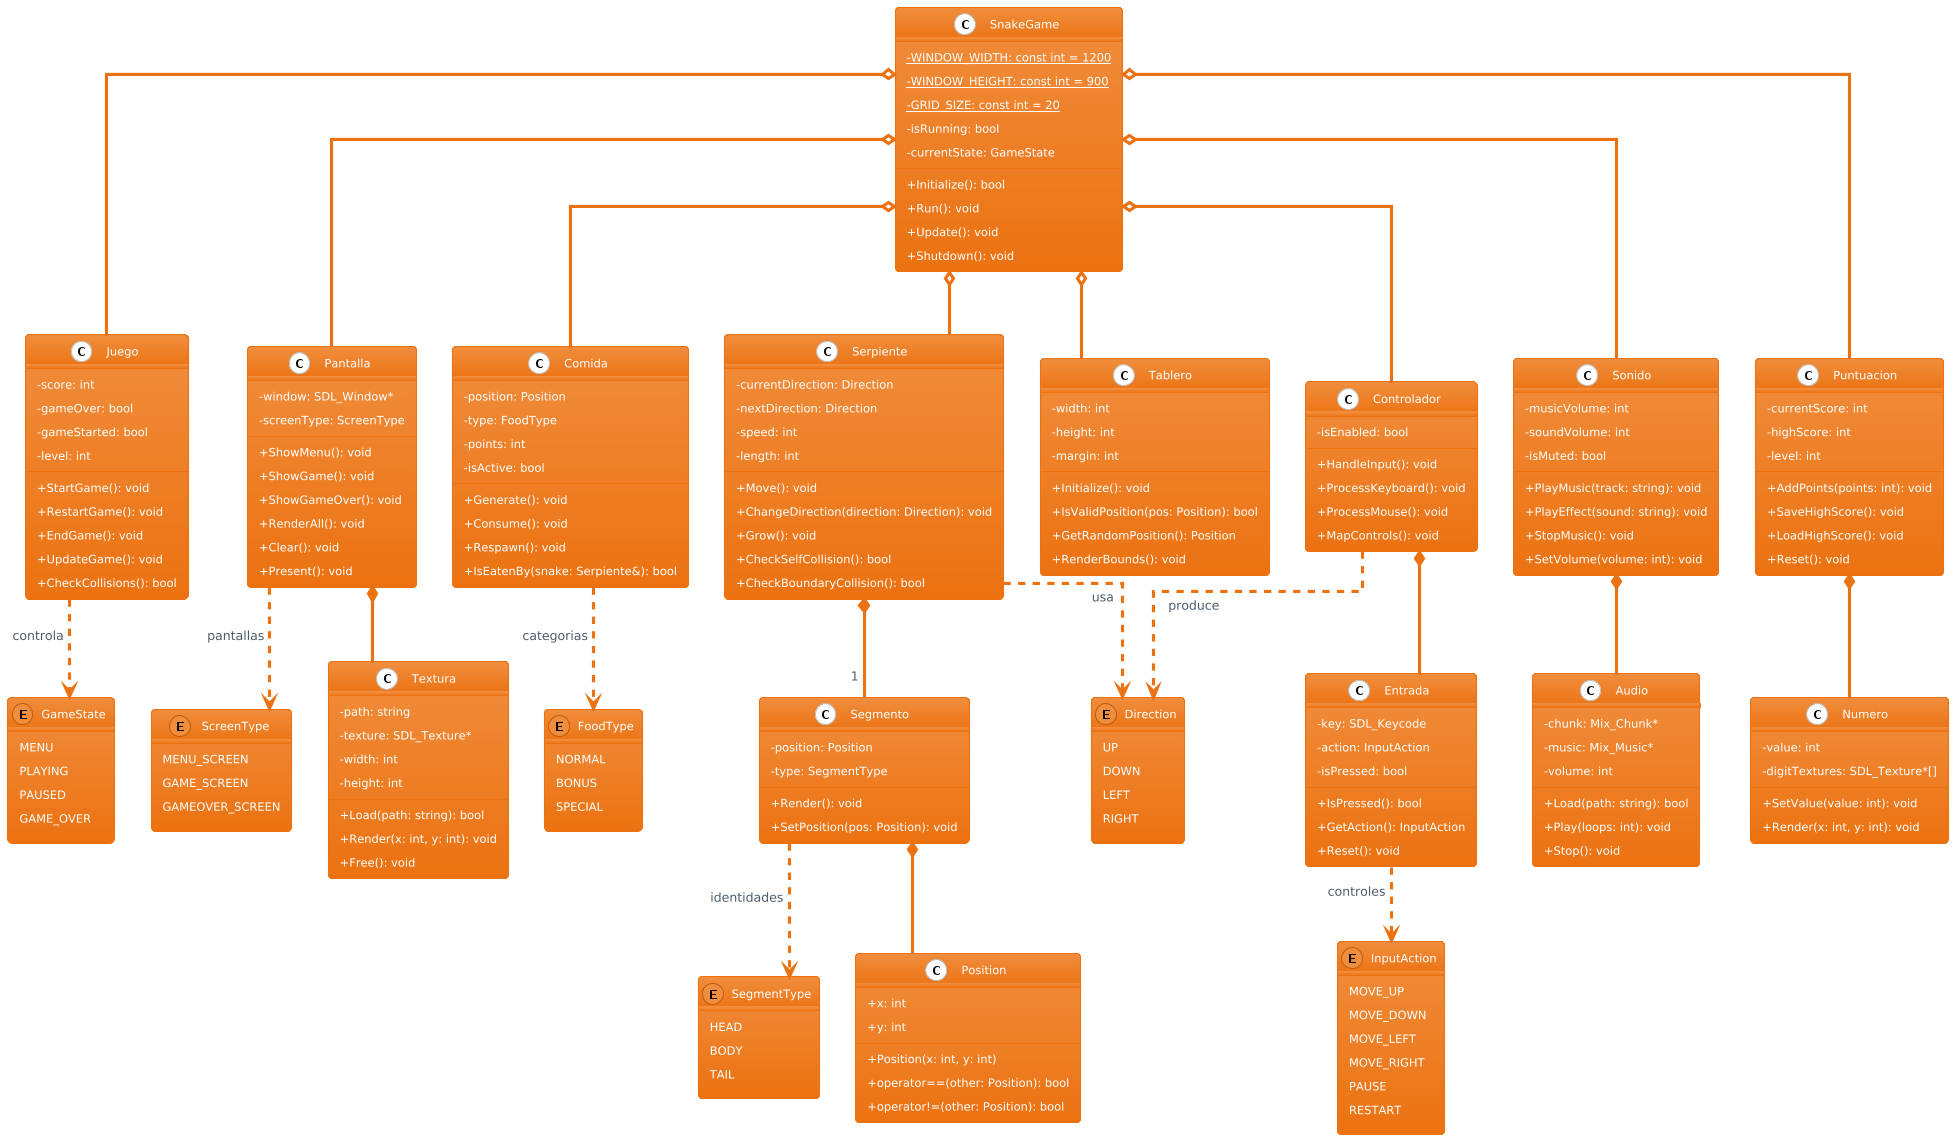

The diagram above was rendered by PlantUML. Its source (embedded in the PNG):
@startuml
!theme aws-orange
skinparam classAttributeIconSize 0
skinparam linetype ortho

' ===== CLASE PRINCIPAL DEL SISTEMA =====
class SnakeGame {
    - {static} WINDOW_WIDTH: const int = 1200
    - {static} WINDOW_HEIGHT: const int = 900
    - {static} GRID_SIZE: const int = 20
    - isRunning: bool
    - currentState: GameState
    __
    + Initialize(): bool
    + Run(): void
    + Update(): void
    + Shutdown(): void
}

' ===== COMPONENTES PRINCIPALES =====
class Juego {
    - score: int
    - gameOver: bool
    - gameStarted: bool
    - level: int
    __
    + StartGame(): void
    + RestartGame(): void
    + EndGame(): void
    + UpdateGame(): void
    + CheckCollisions(): bool
}

class Pantalla {
    - window: SDL_Window*
    - screenType: ScreenType
    __
    + ShowMenu(): void
    + ShowGame(): void
    + ShowGameOver(): void
    + RenderAll(): void
    + Clear(): void
    + Present(): void
}

class Serpiente {
    - currentDirection: Direction
    - nextDirection: Direction
    - speed: int
    - length: int
    __
    + Move(): void
    + ChangeDirection(direction: Direction): void
    + Grow(): void
    + CheckSelfCollision(): bool
    + CheckBoundaryCollision(): bool
}

class Comida {
    - position: Position
    - type: FoodType
    - points: int
    - isActive: bool
    __
    + Generate(): void
    + Consume(): void
    + Respawn(): void
    + IsEatenBy(snake: Serpiente&): bool
}

class Tablero {
    - width: int
    - height: int
    - margin: int
    __
    + Initialize(): void
    + IsValidPosition(pos: Position): bool
    + GetRandomPosition(): Position
    + RenderBounds(): void
}

class Controlador {
    - isEnabled: bool
    __
    + HandleInput(): void
    + ProcessKeyboard(): void
    + ProcessMouse(): void
    + MapControls(): void
}

class Sonido {
    - musicVolume: int
    - soundVolume: int
    - isMuted: bool
    __
    + PlayMusic(track: string): void
    + PlayEffect(sound: string): void
    + StopMusic(): void
    + SetVolume(volume: int): void
}

class Puntuacion {
    - currentScore: int
    - highScore: int
    - level: int
    __
    + AddPoints(points: int): void
    + SaveHighScore(): void
    + LoadHighScore(): void
    + Reset(): void
}

' ===== ELEMENTOS INTERNOS =====
class Segmento {
    - position: Position
    - type: SegmentType
    __
    + Render(): void
    + SetPosition(pos: Position): void
}

class Position {
    + x: int
    + y: int
    __
    + Position(x: int, y: int)
    + operator==(other: Position): bool
    + operator!=(other: Position): bool
}

class Textura {
    - path: string
    - texture: SDL_Texture*
    - width: int
    - height: int
    __
    + Load(path: string): bool
    + Render(x: int, y: int): void
    + Free(): void
}

class Audio {
    - chunk: Mix_Chunk*
    - music: Mix_Music*
    - volume: int
    __
    + Load(path: string): bool
    + Play(loops: int): void
    + Stop(): void
}

class Entrada {
    - key: SDL_Keycode
    - action: InputAction
    - isPressed: bool
    __
    + IsPressed(): bool
    + GetAction(): InputAction
    + Reset(): void
}

class Numero {
    - value: int
    - digitTextures: SDL_Texture*[]
    __
    + SetValue(value: int): void
    + Render(x: int, y: int): void
}

' ===== ENUMS =====
enum Direction {
    UP
    DOWN
    LEFT
    RIGHT
}

enum GameState {
    MENU
    PLAYING
    PAUSED
    GAME_OVER
}

enum SegmentType {
    HEAD
    BODY
    TAIL
}

enum FoodType {
    NORMAL
    BONUS
    SPECIAL
}

enum ScreenType {
    MENU_SCREEN
    GAME_SCREEN
    GAMEOVER_SCREEN
}

enum InputAction {
    MOVE_UP
    MOVE_DOWN
    MOVE_LEFT
    MOVE_RIGHT
    PAUSE
    RESTART
}

' ===== RELACIONES PRINCIPALES (AGREGACIÓN) =====
SnakeGame o-- Juego
SnakeGame o-- Pantalla
SnakeGame o-- Serpiente
SnakeGame o-- Comida
SnakeGame o-- Tablero
SnakeGame o-- Controlador
SnakeGame o-- Sonido
SnakeGame o-- Puntuacion

' ===== RELACIONES INTERNAS (COMPOSICIÓN) =====
Serpiente *-- "1" Segmento
Segmento *-- Position

Pantalla *-- Textura
Sonido *-- Audio
Controlador *-- Entrada
Puntuacion *-- Numero

' ===== DEPENDENCIAS =====
Serpiente ..> Direction : "usa"
Controlador ..> Direction : "produce"
Juego ..> GameState : "controla"
Pantalla ..> ScreenType : "pantallas"
Segmento ..> SegmentType : "identidades"
Comida ..> FoodType : "categorias"
Entrada ..> InputAction : "controles"
@enduml